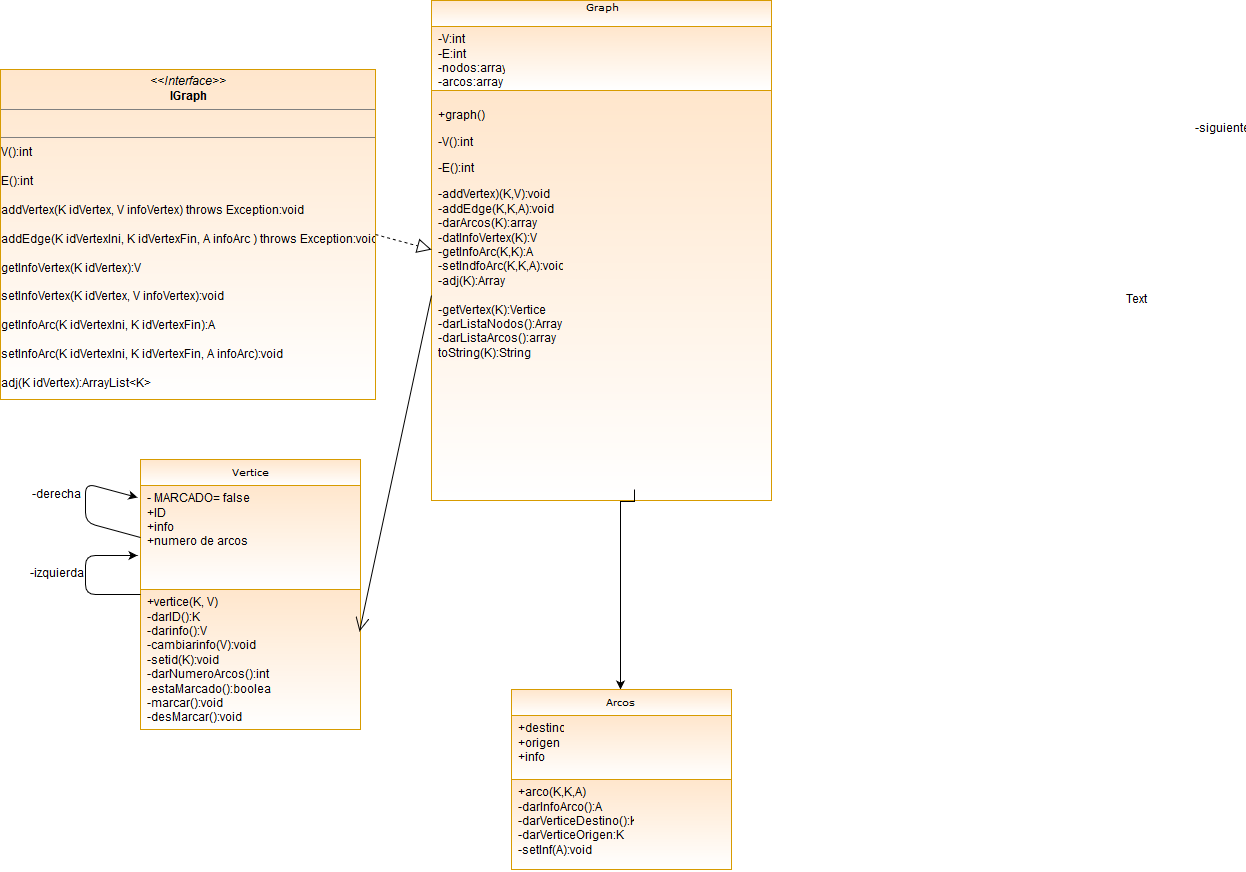

The diagram above was exported from draw.io. Its source (the exported page's mxGraphModel, read from the mxfile embedded in the PNG):
<mxGraphModel dx="1010" dy="521" grid="1" gridSize="10" guides="1" tooltips="1" connect="1" arrows="1" fold="1" page="1" pageScale="1" pageWidth="850" pageHeight="1100" background="#ffffff" math="0" shadow="0">
  <root>
    <mxCell id="0" />
    <mxCell id="1" parent="0" />
    <mxCell id="b1JynVeeHYCyrCG9xq0s-2" value="&lt;p style=&quot;margin: 0px ; margin-top: 4px ; text-align: center&quot;&gt;&lt;i&gt;&amp;lt;&amp;lt;Interface&amp;gt;&amp;gt;&lt;/i&gt;&lt;br&gt;&lt;b&gt;IGraph&lt;/b&gt;&lt;/p&gt;&lt;hr size=&quot;1&quot;&gt;&lt;p style=&quot;margin: 0px ; margin-left: 4px&quot;&gt;&lt;br&gt;&lt;/p&gt;&lt;hr size=&quot;1&quot;&gt;&lt;div&gt;V():int &lt;/div&gt;&lt;div&gt;&lt;br&gt;&lt;/div&gt;&lt;div&gt;E():int &lt;/div&gt;&lt;div&gt;&lt;br&gt;&lt;/div&gt;&lt;div&gt;addVertex(K idVertex, V infoVertex) throws Exception:void &lt;/div&gt;&lt;div&gt;&lt;br&gt;&lt;/div&gt;&lt;div&gt;addEdge(K idVertexIni, K idVertexFin, A infoArc ) throws Exception:void&lt;/div&gt;&lt;div&gt;&lt;br&gt;&lt;/div&gt;&lt;div&gt;getInfoVertex(K idVertex):V&lt;/div&gt;&lt;div&gt;&lt;br&gt;&lt;/div&gt;&lt;div&gt;setInfoVertex(K idVertex, V infoVertex):void&lt;/div&gt;&lt;div&gt;&lt;br&gt;&lt;/div&gt;&lt;div&gt;getInfoArc(K idVertexIni, K idVertexFin):A&lt;/div&gt;&lt;div&gt;&lt;br&gt;&lt;/div&gt;&lt;div&gt;setInfoArc(K idVertexIni, K idVertexFin, A infoArc):void &lt;/div&gt;&lt;div&gt;&lt;br&gt;&lt;/div&gt;&lt;div&gt;adj(K idVertex):ArrayList&amp;lt;K&amp;gt;&lt;/div&gt;&lt;p&gt;&lt;br&gt;&lt;/p&gt;" style="verticalAlign=top;align=left;overflow=fill;fontSize=12;fontFamily=Helvetica;html=1;rounded=0;shadow=0;comic=0;labelBackgroundColor=none;strokeColor=#d79b00;strokeWidth=1;fillColor=#ffe6cc;gradientColor=#ffffff;" parent="1" vertex="1">
      <mxGeometry x="20" y="100" width="375" height="330" as="geometry" />
    </mxCell>
    <mxCell id="b1JynVeeHYCyrCG9xq0s-3" value="&lt;div&gt;Graph&lt;/div&gt;&lt;div&gt;&lt;br&gt;&lt;/div&gt;" style="swimlane;html=1;fontStyle=0;childLayout=stackLayout;horizontal=1;startSize=26;fillColor=#ffe6cc;horizontalStack=0;resizeParent=1;resizeLast=0;collapsible=1;marginBottom=0;swimlaneFillColor=#ffffff;rounded=0;shadow=0;comic=0;labelBackgroundColor=none;strokeColor=#d79b00;strokeWidth=1;fontFamily=Verdana;fontSize=10;align=center;gradientColor=#ffffff;" parent="1" vertex="1">
      <mxGeometry x="451" y="31" width="340" height="500" as="geometry" />
    </mxCell>
    <mxCell id="b1JynVeeHYCyrCG9xq0s-4" value="&lt;div&gt;-V:int&lt;/div&gt;&lt;div&gt;-E:int&lt;/div&gt;&lt;div&gt;-nodos:array&lt;/div&gt;&lt;div&gt;-arcos:array&lt;br&gt;&lt;/div&gt;" style="text;html=1;strokeColor=#d79b00;fillColor=#ffe6cc;align=left;verticalAlign=top;spacingLeft=4;spacingRight=4;whiteSpace=wrap;overflow=hidden;rotatable=0;points=[[0,0.5],[1,0.5]];portConstraint=eastwest;gradientColor=#ffffff;" parent="b1JynVeeHYCyrCG9xq0s-3" vertex="1">
      <mxGeometry y="26" width="340" height="64" as="geometry" />
    </mxCell>
    <mxCell id="b1JynVeeHYCyrCG9xq0s-6" value="&lt;p&gt;+graph()&lt;br&gt;&lt;/p&gt;&lt;p&gt;-V():int&lt;/p&gt;&lt;p&gt;-E():int&lt;br&gt;&lt;/p&gt;&lt;div&gt;-addVertex)(K,V):void&lt;/div&gt;&lt;div&gt;-addEdge(K,K,A):void&lt;/div&gt;&lt;div&gt;-darArcos(K):array&lt;/div&gt;&lt;div&gt;-datInfoVertex(K):V&lt;/div&gt;&lt;div&gt;-getInfoArc(K,K):A&lt;/div&gt;&lt;div&gt;-setIndfoArc(K,K,A):void&lt;/div&gt;&lt;div&gt;-adj(K):Array&lt;br&gt;&lt;/div&gt;&lt;div&gt;&lt;br&gt;&lt;/div&gt;&lt;div&gt;-getVertex(K):Vertice&lt;/div&gt;&lt;div&gt;-darListaNodos():Array&lt;/div&gt;&lt;div&gt;-darListaArcos():array&lt;/div&gt;&lt;div&gt;toString(K):String&lt;br&gt;&lt;/div&gt;" style="text;html=1;strokeColor=#d79b00;fillColor=#ffe6cc;align=left;verticalAlign=top;spacingLeft=4;spacingRight=4;whiteSpace=wrap;overflow=hidden;rotatable=0;points=[[0,0.5],[1,0.5]];portConstraint=eastwest;gradientColor=#ffffff;" parent="b1JynVeeHYCyrCG9xq0s-3" vertex="1">
      <mxGeometry y="90" width="340" height="410" as="geometry" />
    </mxCell>
    <mxCell id="b1JynVeeHYCyrCG9xq0s-9" value="" style="endArrow=block;dashed=1;endFill=0;endSize=12;html=1;exitX=1;exitY=0.5;exitDx=0;exitDy=0;" parent="1" source="b1JynVeeHYCyrCG9xq0s-2" target="b1JynVeeHYCyrCG9xq0s-6" edge="1">
      <mxGeometry width="160" relative="1" as="geometry">
        <mxPoint x="580" y="430" as="sourcePoint" />
        <mxPoint x="420" y="843" as="targetPoint" />
      </mxGeometry>
    </mxCell>
    <mxCell id="jeIytDdBlldsEe6geTTY-5" value="" style="edgeStyle=orthogonalEdgeStyle;rounded=0;orthogonalLoop=1;jettySize=auto;html=1;" parent="1" target="jeIytDdBlldsEe6geTTY-1" edge="1">
      <mxGeometry relative="1" as="geometry">
        <mxPoint x="654" y="520" as="sourcePoint" />
        <Array as="points">
          <mxPoint x="640" y="532" />
        </Array>
      </mxGeometry>
    </mxCell>
    <mxCell id="b1JynVeeHYCyrCG9xq0s-17" value="Vertice" style="swimlane;html=1;fontStyle=0;childLayout=stackLayout;horizontal=1;startSize=26;fillColor=#ffe6cc;horizontalStack=0;resizeParent=1;resizeLast=0;collapsible=1;marginBottom=0;swimlaneFillColor=#ffffff;rounded=0;shadow=0;comic=0;labelBackgroundColor=none;strokeColor=#d79b00;strokeWidth=1;fontFamily=Verdana;fontSize=10;align=center;gradientColor=#ffffff;" parent="1" vertex="1">
      <mxGeometry x="160" y="490" width="220" height="270" as="geometry" />
    </mxCell>
    <mxCell id="b1JynVeeHYCyrCG9xq0s-18" value="&lt;div&gt;- MARCADO= false&lt;/div&gt;&lt;div&gt;+ID&lt;/div&gt;&lt;div&gt;+info&lt;/div&gt;&lt;div&gt;+numero de arcos&lt;br&gt;&lt;/div&gt;&lt;div&gt;&lt;br&gt;&lt;/div&gt;&lt;div&gt;&lt;/div&gt;" style="text;html=1;strokeColor=#d79b00;fillColor=#ffe6cc;align=left;verticalAlign=top;spacingLeft=4;spacingRight=4;whiteSpace=wrap;overflow=hidden;rotatable=0;points=[[0,0.5],[1,0.5]];portConstraint=eastwest;gradientColor=#ffffff;" parent="b1JynVeeHYCyrCG9xq0s-17" vertex="1">
      <mxGeometry y="26" width="220" height="104" as="geometry" />
    </mxCell>
    <mxCell id="b1JynVeeHYCyrCG9xq0s-20" value="&lt;div&gt;+vertice(K, V)&lt;/div&gt;&lt;div&gt;-darID():K&lt;/div&gt;&lt;div&gt;-darinfo():V&lt;/div&gt;&lt;div&gt;-cambiarinfo(V):void&lt;/div&gt;&lt;div&gt;-setid(K):void&lt;/div&gt;&lt;div&gt;-darNumeroArcos():int&lt;/div&gt;&lt;div&gt;-estaMarcado():boolean&lt;/div&gt;&lt;div&gt;-marcar():void&lt;/div&gt;&lt;div&gt;-desMarcar():void&lt;/div&gt;" style="text;html=1;strokeColor=#d79b00;fillColor=#ffe6cc;align=left;verticalAlign=top;spacingLeft=4;spacingRight=4;whiteSpace=wrap;overflow=hidden;rotatable=0;points=[[0,0.5],[1,0.5]];portConstraint=eastwest;gradientColor=#ffffff;" parent="b1JynVeeHYCyrCG9xq0s-17" vertex="1">
      <mxGeometry y="130" width="220" height="140" as="geometry" />
    </mxCell>
    <mxCell id="N8NJqbmBXJqnaZyoz-60-1" value="" style="endArrow=classic;html=1;entryX=-0.014;entryY=0.141;entryDx=0;entryDy=0;entryPerimeter=0;exitX=0;exitY=0.5;exitDx=0;exitDy=0;" parent="b1JynVeeHYCyrCG9xq0s-17" source="b1JynVeeHYCyrCG9xq0s-18" target="b1JynVeeHYCyrCG9xq0s-17" edge="1">
      <mxGeometry width="50" height="50" relative="1" as="geometry">
        <mxPoint x="-45" y="63" as="sourcePoint" />
        <mxPoint x="-45" y="15" as="targetPoint" />
        <Array as="points">
          <mxPoint x="-55" y="63" />
          <mxPoint x="-55" y="24" />
        </Array>
      </mxGeometry>
    </mxCell>
    <mxCell id="jeIytDdBlldsEe6geTTY-1" value="Arcos" style="swimlane;html=1;fontStyle=0;childLayout=stackLayout;horizontal=1;startSize=26;fillColor=#ffe6cc;horizontalStack=0;resizeParent=1;resizeLast=0;collapsible=1;marginBottom=0;swimlaneFillColor=#ffffff;rounded=0;shadow=0;comic=0;labelBackgroundColor=none;strokeColor=#d79b00;strokeWidth=1;fontFamily=Verdana;fontSize=10;align=center;gradientColor=#ffffff;" parent="1" vertex="1">
      <mxGeometry x="531" y="720" width="220" height="180" as="geometry" />
    </mxCell>
    <mxCell id="jeIytDdBlldsEe6geTTY-2" value="&lt;div&gt;+destino&lt;/div&gt;&lt;div&gt;+origen&lt;/div&gt;&lt;div&gt;+info&lt;/div&gt;&lt;div&gt;&lt;br&gt;&lt;/div&gt;&lt;div&gt;&lt;/div&gt;" style="text;html=1;strokeColor=#d79b00;fillColor=#ffe6cc;align=left;verticalAlign=top;spacingLeft=4;spacingRight=4;whiteSpace=wrap;overflow=hidden;rotatable=0;points=[[0,0.5],[1,0.5]];portConstraint=eastwest;gradientColor=#ffffff;" parent="jeIytDdBlldsEe6geTTY-1" vertex="1">
      <mxGeometry y="26" width="220" height="64" as="geometry" />
    </mxCell>
    <mxCell id="jeIytDdBlldsEe6geTTY-3" value="&lt;div&gt;+arco(K,K,A)&lt;/div&gt;&lt;div&gt;-darInfoArco():A&lt;/div&gt;&lt;div&gt;-darVerticeDestino():K&lt;/div&gt;&lt;div&gt;-darVerticeOrigen:K&lt;/div&gt;&lt;div&gt;-setInf(A):void&lt;br&gt;&lt;/div&gt;" style="text;html=1;strokeColor=#d79b00;fillColor=#ffe6cc;align=left;verticalAlign=top;spacingLeft=4;spacingRight=4;whiteSpace=wrap;overflow=hidden;rotatable=0;points=[[0,0.5],[1,0.5]];portConstraint=eastwest;gradientColor=#ffffff;" parent="jeIytDdBlldsEe6geTTY-1" vertex="1">
      <mxGeometry y="90" width="220" height="90" as="geometry" />
    </mxCell>
    <mxCell id="oe_fEThvKMpnQLYEmXBY-1" value="" style="endArrow=open;endFill=1;endSize=12;html=1;exitX=0;exitY=0.5;exitDx=0;exitDy=0;entryX=0.995;entryY=0.3;entryDx=0;entryDy=0;entryPerimeter=0;" parent="1" source="b1JynVeeHYCyrCG9xq0s-6" target="b1JynVeeHYCyrCG9xq0s-20" edge="1">
      <mxGeometry width="160" relative="1" as="geometry">
        <mxPoint x="390" y="940" as="sourcePoint" />
        <mxPoint x="550" y="940" as="targetPoint" />
      </mxGeometry>
    </mxCell>
    <mxCell id="N8NJqbmBXJqnaZyoz-60-4" value="" style="endArrow=classic;html=1;exitX=0;exitY=0.5;exitDx=0;exitDy=0;entryX=-0.014;entryY=0.141;entryDx=0;entryDy=0;entryPerimeter=0;" parent="1" edge="1">
      <mxGeometry width="50" height="50" relative="1" as="geometry">
        <mxPoint x="160" y="625" as="sourcePoint" />
        <mxPoint x="157" y="586" as="targetPoint" />
        <Array as="points">
          <mxPoint x="105" y="625" />
          <mxPoint x="105" y="586" />
          <mxPoint x="135" y="586" />
        </Array>
      </mxGeometry>
    </mxCell>
    <mxCell id="N8NJqbmBXJqnaZyoz-60-5" value="-derecha&lt;br&gt;" style="text;html=1;strokeColor=none;fillColor=none;align=center;verticalAlign=middle;whiteSpace=wrap;rounded=0;" parent="1" vertex="1">
      <mxGeometry x="55" y="516" width="40" height="20" as="geometry" />
    </mxCell>
    <mxCell id="N8NJqbmBXJqnaZyoz-60-6" value="-izquierda" style="text;html=1;strokeColor=none;fillColor=none;align=center;verticalAlign=middle;whiteSpace=wrap;rounded=0;" parent="1" vertex="1">
      <mxGeometry x="55" y="595" width="40" height="20" as="geometry" />
    </mxCell>
    <mxCell id="N8NJqbmBXJqnaZyoz-60-9" value="-siguiente" style="text;html=1;strokeColor=none;fillColor=none;align=center;verticalAlign=middle;whiteSpace=wrap;rounded=0;" parent="1" vertex="1">
      <mxGeometry x="1220" y="150" width="40" height="20" as="geometry" />
    </mxCell>
    <mxCell id="jeIytDdBlldsEe6geTTY-11" value="Text" style="text;html=1;resizable=0;points=[];autosize=1;align=left;verticalAlign=top;spacingTop=-4;" parent="1" vertex="1">
      <mxGeometry x="1144" y="322" width="40" height="20" as="geometry" />
    </mxCell>
  </root>
</mxGraphModel>